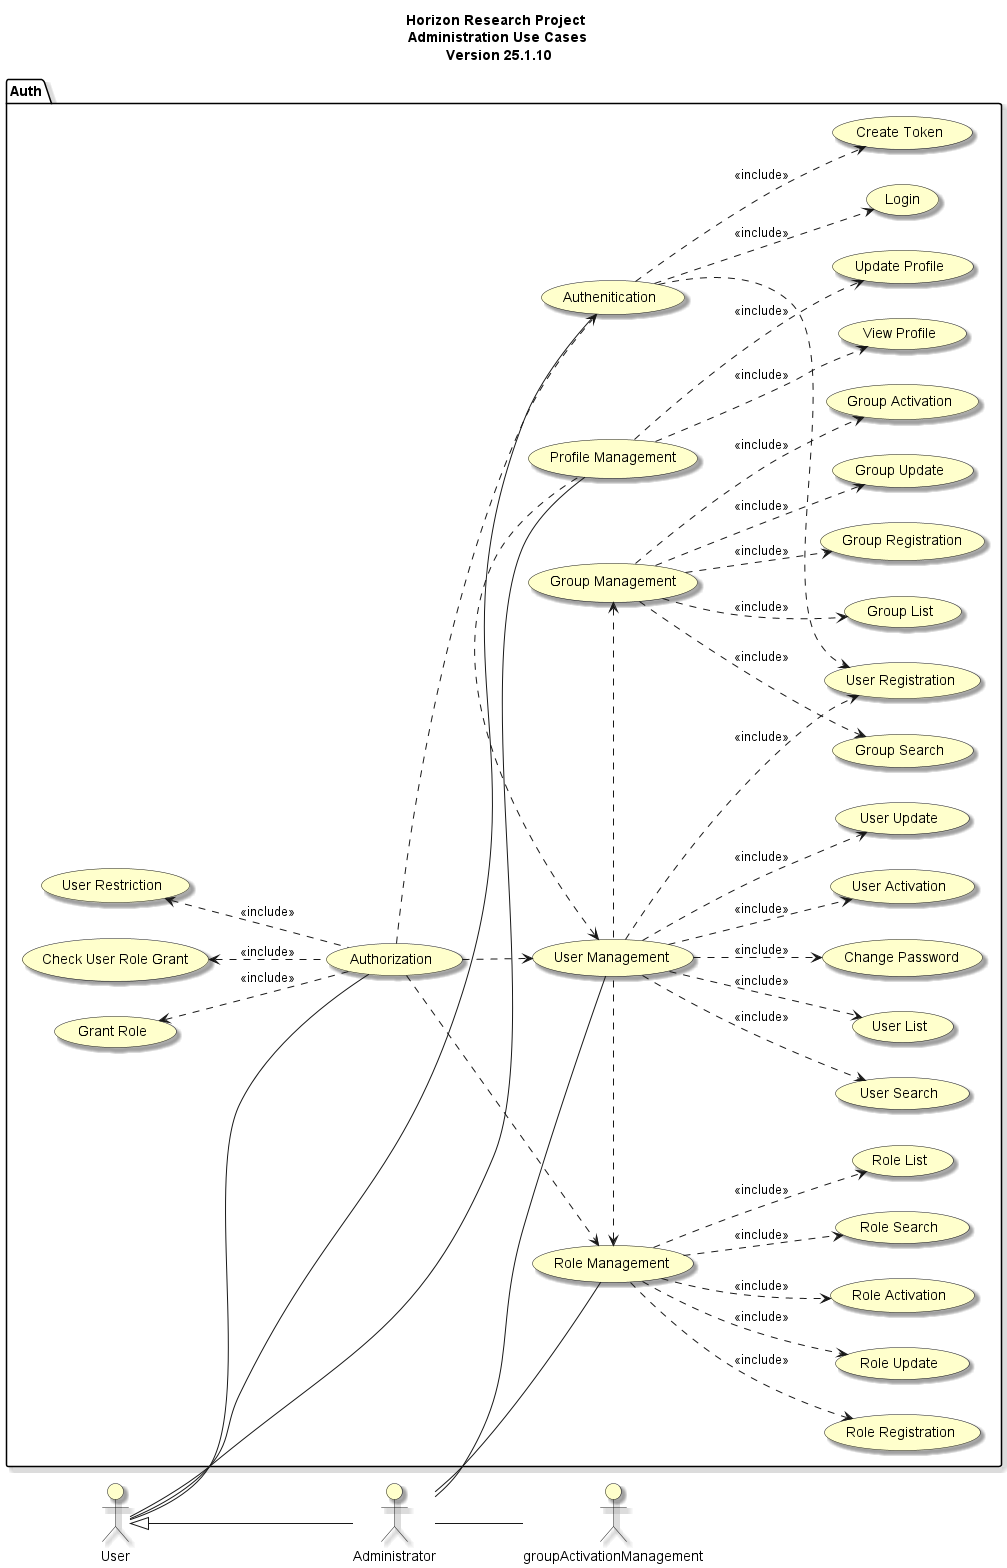

The diagram above was rendered by PlantUML. Its source (embedded in the PNG):
@startuml
left to right direction

skinparam useCaseBackgroundColor #Business
skinparam actorBackgroundColor #Business
skinparam Shadowing True

title Horizon Research Project \n Administration Use Cases \n Version 25.1.10

:User: as User
:Administrator: as Admin

package "Auth"{
    usecase "Profile Management" as profileManagement
    usecase "Role Management" as roleManagement
    usecase "Role Registration" as roleRegistration
    usecase "Role Update" as roleUpdate
    usecase "Role Activation" as roleActivation
    usecase "Role Search" as roleSearch
    usecase "Role List" as roleList
    usecase "Group Management" as groupManagement
    usecase "Group Registration" as groupRegistration
    usecase "Group Update" as groupUpdate
    usecase "Group Activation" as groupActivation
    usecase "Group Search" as groupSearch
    usecase "Group List" as groupList
    usecase "User Management" as userManagement
    usecase "User Registration" as userRegistration
    usecase "User Activation" as userActivation
    usecase "User Update" as userUpdate
    usecase "User Search" as userSearch
    usecase "User List" as userList
    usecase "Update Profile" as updateProfile
    usecase "View Profile" as viewProfile
    usecase "Change Password" as changePassword
    usecase "Authenitication" as authentication
    usecase "Login" as login
    usecase "Create Token" as createToken
    usecase "Authorization" as authorization
    usecase "Grant Role" as grantRole
    usecase "User Restriction" as userRestriction
    usecase "Check User Role Grant" as checkGrant

}
User <|--Admin
Admin -- userManagement
Admin -- roleManagement
Admin -- groupActivationManagement
User -- authentication
User -- authorization
User -- profileManagement

userManagement <. profileManagement 
roleManagement <. userManagement 
groupManagement <. userManagement 


userManagement ..> userRegistration : <<include>>
userManagement ..> userActivation : <<include>>
userManagement ..> changePassword : <<include>>
userManagement ..> userSearch : <<include>>
userManagement ..> userUpdate : <<include>>
userManagement ..> userList : <<include>>

profileManagement ..> updateProfile :<<include>>
profileManagement ..> viewProfile :<<include>>

roleManagement ..> roleRegistration : <<include>>
roleManagement ..> roleUpdate : <<include>>
roleManagement ..> roleActivation : <<include>>
roleManagement ..> roleList : <<include>>
roleManagement ..> roleSearch : <<include>>

groupManagement ..> groupRegistration : <<include>>
groupManagement ..> groupUpdate : <<include>>
groupManagement ..> groupActivation : <<include>>
groupManagement ..> groupList : <<include>>
groupManagement ..> groupSearch : <<include>>


authentication ..> userRegistration
authentication ..> login : <<include>>
authentication ..> createToken : <<include>>
authorization ..>  roleManagement
authorization ..> authentication 
authorization ..> userManagement
grantRole <.. authorization : <<include>>
userRestriction <.. authorization : <<include>>
checkGrant <.. authorization : <<include>>

@enduml